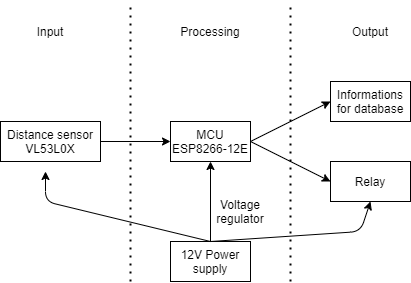

The diagram above was exported from draw.io. Its source (the exported page's mxGraphModel, read from the mxfile embedded in the PNG):
<mxGraphModel dx="881" dy="337" grid="1" gridSize="10" guides="1" tooltips="1" connect="1" arrows="1" fold="1" page="1" pageScale="1" pageWidth="1169" pageHeight="827" math="0" shadow="0">
  <root>
    <mxCell id="0" />
    <mxCell id="1" parent="0" />
    <mxCell id="0LkAa-pkjTgRuPZ8-pYk-1" value="MCU&lt;br&gt;ESP8266-12E" style="rounded=0;whiteSpace=wrap;html=1;" vertex="1" parent="1">
      <mxGeometry x="400" y="160" width="80" height="40" as="geometry" />
    </mxCell>
    <mxCell id="0LkAa-pkjTgRuPZ8-pYk-2" value="Informations for database" style="rounded=0;whiteSpace=wrap;html=1;" vertex="1" parent="1">
      <mxGeometry x="560" y="120" width="80" height="40" as="geometry" />
    </mxCell>
    <mxCell id="0LkAa-pkjTgRuPZ8-pYk-3" value="Distance sensor&lt;br&gt;VL53L0X" style="rounded=0;whiteSpace=wrap;html=1;" vertex="1" parent="1">
      <mxGeometry x="230" y="160" width="100" height="40" as="geometry" />
    </mxCell>
    <mxCell id="0LkAa-pkjTgRuPZ8-pYk-4" value="Relay" style="rounded=0;whiteSpace=wrap;html=1;" vertex="1" parent="1">
      <mxGeometry x="560" y="200" width="80" height="40" as="geometry" />
    </mxCell>
    <mxCell id="0LkAa-pkjTgRuPZ8-pYk-5" value="12V Power supply" style="rounded=0;whiteSpace=wrap;html=1;" vertex="1" parent="1">
      <mxGeometry x="400" y="280" width="80" height="40" as="geometry" />
    </mxCell>
    <mxCell id="0LkAa-pkjTgRuPZ8-pYk-6" value="" style="endArrow=classic;html=1;exitX=0.5;exitY=0;exitDx=0;exitDy=0;entryX=0.5;entryY=1;entryDx=0;entryDy=0;" edge="1" parent="1" source="0LkAa-pkjTgRuPZ8-pYk-5" target="0LkAa-pkjTgRuPZ8-pYk-1">
      <mxGeometry width="50" height="50" relative="1" as="geometry">
        <mxPoint x="560" y="270" as="sourcePoint" />
        <mxPoint x="610" y="220" as="targetPoint" />
      </mxGeometry>
    </mxCell>
    <mxCell id="0LkAa-pkjTgRuPZ8-pYk-7" value="" style="endArrow=classic;html=1;entryX=0.5;entryY=1;entryDx=0;entryDy=0;" edge="1" parent="1" target="0LkAa-pkjTgRuPZ8-pYk-4">
      <mxGeometry width="50" height="50" relative="1" as="geometry">
        <mxPoint x="440" y="280" as="sourcePoint" />
        <mxPoint x="450" y="210" as="targetPoint" />
        <Array as="points">
          <mxPoint x="590" y="270" />
        </Array>
      </mxGeometry>
    </mxCell>
    <mxCell id="0LkAa-pkjTgRuPZ8-pYk-8" value="" style="endArrow=classic;html=1;" edge="1" parent="1">
      <mxGeometry width="50" height="50" relative="1" as="geometry">
        <mxPoint x="440" y="280" as="sourcePoint" />
        <mxPoint x="275" y="210" as="targetPoint" />
        <Array as="points">
          <mxPoint x="275" y="240" />
        </Array>
      </mxGeometry>
    </mxCell>
    <mxCell id="0LkAa-pkjTgRuPZ8-pYk-9" value="Voltage regulator" style="text;html=1;strokeColor=none;fillColor=none;align=center;verticalAlign=middle;whiteSpace=wrap;rounded=0;" vertex="1" parent="1">
      <mxGeometry x="450" y="240" width="40" height="20" as="geometry" />
    </mxCell>
    <mxCell id="0LkAa-pkjTgRuPZ8-pYk-10" value="" style="endArrow=classic;html=1;exitX=1;exitY=0.5;exitDx=0;exitDy=0;" edge="1" parent="1" source="0LkAa-pkjTgRuPZ8-pYk-3">
      <mxGeometry width="50" height="50" relative="1" as="geometry">
        <mxPoint x="490" y="230" as="sourcePoint" />
        <mxPoint x="400" y="180" as="targetPoint" />
      </mxGeometry>
    </mxCell>
    <mxCell id="0LkAa-pkjTgRuPZ8-pYk-11" value="" style="endArrow=classic;html=1;exitX=1;exitY=0.5;exitDx=0;exitDy=0;entryX=0;entryY=0.5;entryDx=0;entryDy=0;" edge="1" parent="1" source="0LkAa-pkjTgRuPZ8-pYk-1" target="0LkAa-pkjTgRuPZ8-pYk-2">
      <mxGeometry width="50" height="50" relative="1" as="geometry">
        <mxPoint x="470" y="310" as="sourcePoint" />
        <mxPoint x="470" y="230" as="targetPoint" />
      </mxGeometry>
    </mxCell>
    <mxCell id="0LkAa-pkjTgRuPZ8-pYk-12" value="" style="endArrow=classic;html=1;entryX=0;entryY=0.5;entryDx=0;entryDy=0;" edge="1" parent="1" target="0LkAa-pkjTgRuPZ8-pYk-4">
      <mxGeometry width="50" height="50" relative="1" as="geometry">
        <mxPoint x="480" y="180" as="sourcePoint" />
        <mxPoint x="480" y="240" as="targetPoint" />
      </mxGeometry>
    </mxCell>
    <mxCell id="0LkAa-pkjTgRuPZ8-pYk-13" value="Processing&lt;span style=&quot;color: rgba(0 , 0 , 0 , 0) ; font-family: monospace ; font-size: 0px&quot;&gt;%3CmxGraphModel%3E%3Croot%3E%3CmxCell%20id%3D%220%22%2F%3E%3CmxCell%20id%3D%221%22%20parent%3D%220%22%2F%3E%3CmxCell%20id%3D%222%22%20value%3D%22%22%20style%3D%22endArrow%3Dclassic%3Bhtml%3D1%3BexitX%3D0.5%3BexitY%3D0%3BexitDx%3D0%3BexitDy%3D0%3BentryX%3D0.5%3BentryY%3D1%3BentryDx%3D0%3BentryDy%3D0%3B%22%20edge%3D%221%22%20parent%3D%221%22%3E%3CmxGeometry%20width%3D%2250%22%20height%3D%2250%22%20relative%3D%221%22%20as%3D%22geometry%22%3E%3CmxPoint%20x%3D%22440%22%20y%3D%22280%22%20as%3D%22sourcePoint%22%2F%3E%3CmxPoint%20x%3D%22440%22%20y%3D%22200%22%20as%3D%22targetPoint%22%2F%3E%3C%2FmxGeometry%3E%3C%2FmxCell%3E%3C%2Froot%3E%3C%2FmxGraphModel%3E&lt;/span&gt;" style="text;html=1;strokeColor=none;fillColor=none;align=center;verticalAlign=middle;whiteSpace=wrap;rounded=0;" vertex="1" parent="1">
      <mxGeometry x="420" y="60" width="40" height="20" as="geometry" />
    </mxCell>
    <mxCell id="0LkAa-pkjTgRuPZ8-pYk-15" value="Output&lt;span style=&quot;color: rgba(0 , 0 , 0 , 0) ; font-family: monospace ; font-size: 0px&quot;&gt;%3CmxGraphModel%3E%3Croot%3E%3CmxCell%20id%3D%220%22%2F%3E%3CmxCell%20id%3D%221%22%20parent%3D%220%22%2F%3E%3CmxCell%20id%3D%222%22%20value%3D%22Processing%26lt%3Bspan%20style%3D%26quot%3Bcolor%3A%20rgba(0%20%2C%200%20%2C%200%20%2C%200)%20%3B%20font-family%3A%20monospace%20%3B%20font-size%3A%200px%26quot%3B%26gt%3B%253CmxGraphModel%253E%253Croot%253E%253CmxCell%2520id%253D%25220%2522%252F%253E%253CmxCell%2520id%253D%25221%2522%2520parent%253D%25220%2522%252F%253E%253CmxCell%2520id%253D%25222%2522%2520value%253D%2522%2522%2520style%253D%2522endArrow%253Dclassic%253Bhtml%253D1%253BexitX%253D0.5%253BexitY%253D0%253BexitDx%253D0%253BexitDy%253D0%253BentryX%253D0.5%253BentryY%253D1%253BentryDx%253D0%253BentryDy%253D0%253B%2522%2520edge%253D%25221%2522%2520parent%253D%25221%2522%253E%253CmxGeometry%2520width%253D%252250%2522%2520height%253D%252250%2522%2520relative%253D%25221%2522%2520as%253D%2522geometry%2522%253E%253CmxPoint%2520x%253D%2522440%2522%2520y%253D%2522280%2522%2520as%253D%2522sourcePoint%2522%252F%253E%253CmxPoint%2520x%253D%2522440%2522%2520y%253D%2522200%2522%2520as%253D%2522targetPoint%2522%252F%253E%253C%252FmxGeometry%253E%253C%252FmxCell%253E%253C%252Froot%253E%253C%252FmxGraphModel%253E%26lt%3B%2Fspan%26gt%3B%22%20style%3D%22text%3Bhtml%3D1%3BstrokeColor%3Dnone%3BfillColor%3Dnone%3Balign%3Dcenter%3BverticalAlign%3Dmiddle%3BwhiteSpace%3Dwrap%3Brounded%3D0%3B%22%20vertex%3D%221%22%20parent%3D%221%22%3E%3CmxGeometry%20x%3D%22420%22%20y%3D%22100%22%20width%3D%2240%22%20height%3D%2220%22%20as%3D%22geometry%22%2F%3E%3C%2FmxCell%3E%3C%2Froot%3E%3C%2FmxGraphModel%3E&lt;/span&gt;" style="text;html=1;strokeColor=none;fillColor=none;align=center;verticalAlign=middle;whiteSpace=wrap;rounded=0;" vertex="1" parent="1">
      <mxGeometry x="580" y="60" width="40" height="20" as="geometry" />
    </mxCell>
    <mxCell id="0LkAa-pkjTgRuPZ8-pYk-16" value="Input" style="text;html=1;strokeColor=none;fillColor=none;align=center;verticalAlign=middle;whiteSpace=wrap;rounded=0;" vertex="1" parent="1">
      <mxGeometry x="260" y="60" width="40" height="20" as="geometry" />
    </mxCell>
    <mxCell id="0LkAa-pkjTgRuPZ8-pYk-17" value="" style="endArrow=none;dashed=1;html=1;dashPattern=1 3;strokeWidth=2;" edge="1" parent="1">
      <mxGeometry width="50" height="50" relative="1" as="geometry">
        <mxPoint x="360" y="320" as="sourcePoint" />
        <mxPoint x="360" y="40" as="targetPoint" />
      </mxGeometry>
    </mxCell>
    <mxCell id="0LkAa-pkjTgRuPZ8-pYk-18" value="" style="endArrow=none;dashed=1;html=1;dashPattern=1 3;strokeWidth=2;" edge="1" parent="1">
      <mxGeometry width="50" height="50" relative="1" as="geometry">
        <mxPoint x="520" y="320" as="sourcePoint" />
        <mxPoint x="520" y="40" as="targetPoint" />
      </mxGeometry>
    </mxCell>
  </root>
</mxGraphModel>